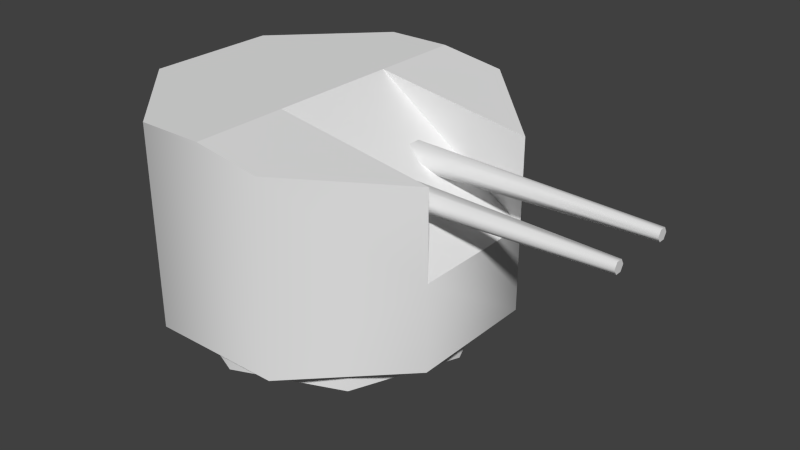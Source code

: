 # Source: grom_gun_aa.blend  (saved by Blender 2.69.0; exported with 4.5.12 LTS)
import bpy
from mathutils import Matrix  # noqa: F401  (used for matrix-valued properties, if any)

bpy.ops.wm.read_factory_settings(use_empty=True)
scene = bpy.context.scene
scene.name = 'Scene'

# ---- collections
col_collection_1 = bpy.data.collections.new('Collection 1'); scene.collection.children.link(col_collection_1)

# ---- materials (node trees are filled in below, after node groups)
mat_material_texture = bpy.data.materials.new('Material Texture')
mat_material_texture.alpha_threshold = 0.0
mat_material_texture.use_transparent_shadow = False
mat_material_texture.roughness = 0.5
mat_material_texture.line_color = (0.0, 0.0, 0.0, 1.0)

# ---- material node trees

# ---- world
world_world = bpy.data.worlds.new('World'); scene.world = world_world
world_world.color = (0.05088, 0.05088, 0.05088)
world_world.use_sun_shadow = False
world_world.sun_shadow_jitter_overblur = 0.0
world_world.cycles.sampling_method = 'MANUAL'
world_world.cycles.sample_map_resolution = 256

# ---- meshes
me_cylinder_016 = bpy.data.meshes.new('Cylinder.016')
me_cylinder_016.from_pydata([(-1.014e-07, -1.16, 0.0), (-1.014e-07, -1.16, 0.2), (-0.8202, -0.8202, 0.0), (-0.8202, -0.8202, 0.2), (0.8202, -0.8202, 0.0), (0.8202, -0.8202, 0.2), (-1.014e-07, 1.16, 0.0), (-1.014e-07, 1.16, 0.2), (-0.8202, 0.8202, 0.0), (-0.8202, 0.8202, 0.2), (0.8202, 0.8202, 0.0), (0.8202, 0.8202, 0.2), (-1.16, -5.071e-08, 0.0), (-1.16, -5.071e-08, 0.2), (1.16, 8.758e-08, 0.0), (1.16, 8.758e-08, 0.2), (1.275, -0.5281, 0.2), (1.275, -0.5281, 1.58), (0.5281, -1.275, 0.2), (0.5281, -1.275, 1.697), (-0.5281, -1.275, 0.2), (-0.5281, -1.275, 1.78), (-1.275, -0.5281, 0.2), (-1.275, -0.5281, 1.78), (1.275, -0.5281, 0.89), (1.275, 0.5281, 0.2), (1.275, 0.5281, 1.58), (0.5281, 1.275, 0.2), (0.5281, 1.275, 1.697), (-0.5281, 1.275, 0.2), (-0.5281, 1.275, 1.78), (-1.275, 0.5281, 0.2), (-1.275, 0.5281, 1.78), (1.275, 0.5281, 0.89), (7.153e-07, -1.275, 1.78), (7.153e-07, 1.275, 1.78), (0.5128, -0.214, 1.422), (0.637, -0.164, 1.335), (0.7611, -0.214, 1.248), (2.48, -0.214, 1.335), (2.48, -0.2391, 1.292), (2.48, -0.289, 1.292), (2.48, -0.314, 1.335), (2.48, -0.289, 1.378), (2.48, -0.2391, 1.378), (0.7611, -0.314, 1.248), (0.637, -0.364, 1.335), (0.5128, -0.314, 1.422), (-1.014e-07, -1.16, 0.2), (-0.8202, -0.8202, 0.2), (0.8202, -0.8202, 0.2), (1.275, -0.5281, 0.2), (1.275, -0.5281, 1.58), (0.5281, -1.275, 0.2), (0.5281, -1.275, 1.697), (-0.5281, -1.275, 0.2), (-0.5281, -1.275, 1.78), (-1.275, -0.5281, 0.2), (-1.275, -0.5281, 1.78), (7.153e-07, -1.275, 1.78), (1.275, -0.5281, 0.89), (8.345e-07, -0.5281, 1.78), (2.48, -0.214, 1.335), (2.48, -0.2391, 1.292), (2.48, -0.289, 1.292), (2.48, -0.314, 1.335), (2.48, -0.289, 1.378), (2.48, -0.2391, 1.378), (0.5128, 0.214, 1.422), (0.637, 0.164, 1.335), (0.7611, 0.214, 1.248), (2.48, 0.214, 1.335), (2.48, 0.2391, 1.292), (2.48, 0.289, 1.292), (2.48, 0.314, 1.335), (2.48, 0.289, 1.378), (2.48, 0.2391, 1.378), (0.7611, 0.314, 1.248), (0.637, 0.364, 1.335), (0.5128, 0.314, 1.422), (-1.014e-07, 1.16, 0.2), (-0.8202, 0.8202, 0.2), (0.8202, 0.8202, 0.2), (-1.16, -5.071e-08, 0.2), (1.16, 8.758e-08, 0.2), (1.275, 0.5281, 0.2), (1.275, 0.5281, 1.58), (0.5281, 1.275, 0.2), (0.5281, 1.275, 1.697), (-0.5281, 1.275, 0.2), (-0.5281, 1.275, 1.78), (-1.275, 0.5281, 0.2), (-1.275, 0.5281, 1.78), (7.153e-07, 1.275, 1.78), (1.275, 0.5281, 0.89), (8.345e-07, 0.5281, 1.78), (2.48, 0.214, 1.335), (2.48, 0.2391, 1.292), (2.48, 0.289, 1.292), (2.48, 0.314, 1.335), (2.48, 0.289, 1.378), (2.48, 0.2391, 1.378)], [], [(0, 1, 3, 2), (2, 3, 13, 12), (4, 5, 1, 0), (14, 15, 5, 4), (6, 8, 9, 7), (8, 12, 13, 9), (10, 6, 7, 11), (14, 10, 11, 15), (18, 19, 21, 20), (20, 21, 23, 22), (22, 23, 32, 31), (16, 24, 18), (24, 17, 19), (18, 24, 19), (27, 29, 30, 28), (29, 31, 32, 30), (25, 27, 33), (33, 28, 26), (27, 28, 33), (24, 16, 25, 33), (28, 30, 35), (19, 34, 21), (45, 41, 42, 46), (46, 42, 43, 47), (36, 44, 39, 37), (37, 39, 40, 38), (41, 45, 38, 40), (44, 36, 47, 43), (50, 84, 51), (50, 51, 53), (48, 50, 53), (55, 48, 53), (48, 55, 49), (49, 57, 83), (57, 49, 55), (61, 59, 54, 52), (61, 60, 94, 95), (61, 58, 56, 59), (61, 52, 60), (58, 61, 95, 92), (63, 62, 67, 66, 65, 64), (77, 78, 74, 73), (78, 79, 75, 74), (68, 69, 71, 76), (69, 70, 72, 71), (73, 72, 70, 77), (76, 75, 79, 68), (82, 85, 84), (82, 87, 85), (80, 87, 82), (89, 87, 80), (80, 81, 89), (81, 83, 91), (91, 89, 81), (95, 86, 88, 93), (95, 93, 90, 92), (95, 94, 86), (97, 98, 99, 100, 101, 96), (51, 84, 85), (57, 91, 83)])
me_cylinder_016.polygons.foreach_set('use_smooth', [1, 1, 1, 1, 1, 1, 1, 1, 1, 1, 1, 1, 1, 1, 1, 1, 1, 1, 1, 1, 1, 1, 1, 1, 1, 1, 1, 1, 0, 0, 0, 0, 0, 0, 0, 0, 0, 0, 0, 0, 0, 1, 1, 1, 1, 1, 1, 0, 0, 0, 0, 0, 0, 0, 0, 0, 0, 0, 0, 0])
_uv = me_cylinder_016.uv_layers.new(name='UVMap')
_uv.uv.foreach_set('vector', [0.9583, 0.7527, 0.9583, 0.7577, 0.9378, 0.7577, 0.9378, 0.7527, 0.9378, 0.7527, 0.9378, 0.7577, 0.9293, 0.7577, 0.9293, 0.7527, 0.9789, 0.7527, 0.9789, 0.7577, 0.9583, 0.7577, 0.9583, 0.7527, 0.9874, 0.7527, 0.9874, 0.7577, 0.9789, 0.7577, 0.9789, 0.7527, 0.9583, 0.7527, 0.9378, 0.7527, 0.9378, 0.7577, 0.9583, 0.7577, 0.9378, 0.7527, 0.9293, 0.7527, 0.9293, 0.7577, 0.9378, 0.7577, 0.9789, 0.7527, 0.9583, 0.7527, 0.9583, 0.7577, 0.9789, 0.7577, 0.9874, 0.7527, 0.9789, 0.7527, 0.9789, 0.7577, 0.9874, 0.7577, 0.9715, 0.7772, 0.9715, 0.8147, 0.9451, 0.8168, 0.9451, 0.7772, 0.9451, 0.7772, 0.9451, 0.8168, 0.9264, 0.8168, 0.9264, 0.7772, 0.9264, 0.7772, 0.9264, 0.8168, 0.9264, 0.8168, 0.9264, 0.7772, 0.9902, 0.7772, 0.9902, 0.7945, 0.9715, 0.7772, 0.9902, 0.7945, 0.9902, 0.8118, 0.9715, 0.8147, 0.9715, 0.7772, 0.9902, 0.7945, 0.9715, 0.8147, 0.9715, 0.7772, 0.9451, 0.7772, 0.9451, 0.8168, 0.9715, 0.8147, 0.9451, 0.7772, 0.9264, 0.7772, 0.9264, 0.8168, 0.9451, 0.8168, 0.9902, 0.7772, 0.9715, 0.7772, 0.9902, 0.7945, 0.9902, 0.7945, 0.9715, 0.8147, 0.9902, 0.8118, 0.9715, 0.7772, 0.9715, 0.8147, 0.9902, 0.7945, 0.9902, 0.7945, 0.9902, 0.7772, 0.9902, 0.7772, 0.9902, 0.7945, 0.9715, 0.8147, 0.9451, 0.8168, 0.9583, 0.8168, 0.9715, 0.8147, 0.9583, 0.8168, 0.9451, 0.8168, 0.9392, 0.7285, 0.9822, 0.7296, 0.9822, 0.7307, 0.9361, 0.7307, 0.9361, 0.7307, 0.9822, 0.7307, 0.9822, 0.7317, 0.933, 0.7328, 0.933, 0.7328, 0.9822, 0.7317, 0.9822, 0.7307, 0.9361, 0.7307, 0.9361, 0.7307, 0.9822, 0.7307, 0.9822, 0.7296, 0.9392, 0.7285, 0.9822, 0.7296, 0.9392, 0.7285, 0.9392, 0.7285, 0.9822, 0.7296, 0.9822, 0.7317, 0.933, 0.7328, 0.933, 0.7328, 0.9822, 0.7317, 0.9789, 0.7577, 0.9874, 0.7577, 0.9902, 0.7577, 0.9789, 0.7577, 0.9902, 0.7577, 0.9715, 0.7577, 0.9583, 0.7577, 0.9789, 0.7577, 0.9715, 0.7577, 0.9451, 0.7577, 0.9583, 0.7577, 0.9715, 0.7577, 0.9583, 0.7577, 0.9451, 0.7577, 0.9378, 0.7577, 0.9378, 0.7577, 0.9264, 0.7577, 0.9293, 0.7577, 0.9264, 0.7577, 0.9378, 0.7577, 0.9451, 0.7577, 0.9583, 0.8168, 0.9583, 0.8168, 0.9715, 0.8147, 0.9902, 0.8118, 0.9408, 0.6377, 0.9727, 0.6377, 0.9727, 0.6641, 0.9408, 0.6641, 0.9583, 0.8168, 0.9264, 0.8168, 0.9451, 0.8168, 0.9583, 0.8168, 0.9401, 0.7081, 0.972, 0.7031, 0.972, 0.6859, 0.9264, 0.8168, 0.9583, 0.8168, 0.9583, 0.8168, 0.9264, 0.8168, 0.9822, 0.7296, 0.9822, 0.7307, 0.9822, 0.7317, 0.9822, 0.7317, 0.9822, 0.7307, 0.9822, 0.7296, 0.9392, 0.7285, 0.9361, 0.7307, 0.9822, 0.7307, 0.9822, 0.7296, 0.9361, 0.7307, 0.933, 0.7328, 0.9822, 0.7317, 0.9822, 0.7307, 0.933, 0.7328, 0.9361, 0.7307, 0.9822, 0.7307, 0.9822, 0.7317, 0.9361, 0.7307, 0.9392, 0.7285, 0.9822, 0.7296, 0.9822, 0.7307, 0.9822, 0.7296, 0.9822, 0.7296, 0.9392, 0.7285, 0.9392, 0.7285, 0.9822, 0.7317, 0.9822, 0.7317, 0.933, 0.7328, 0.933, 0.7328, 0.9789, 0.7577, 0.9902, 0.7577, 0.9874, 0.7577, 0.9789, 0.7577, 0.9715, 0.7577, 0.9902, 0.7577, 0.9583, 0.7577, 0.9715, 0.7577, 0.9789, 0.7577, 0.9451, 0.7577, 0.9715, 0.7577, 0.9583, 0.7577, 0.9583, 0.7577, 0.9378, 0.7577, 0.9451, 0.7577, 0.9378, 0.7577, 0.9293, 0.7577, 0.9264, 0.7577, 0.9264, 0.7577, 0.9451, 0.7577, 0.9378, 0.7577, 0.9583, 0.8168, 0.9902, 0.8118, 0.9715, 0.8147, 0.9583, 0.8168, 0.9583, 0.8168, 0.9583, 0.8168, 0.9451, 0.8168, 0.9264, 0.8168, 0.9401, 0.7081, 0.972, 0.6859, 0.972, 0.7031, 0.9822, 0.7296, 0.9822, 0.7296, 0.9822, 0.7307, 0.9822, 0.7317, 0.9822, 0.7317, 0.9822, 0.7307, 0.9902, 0.7577, 0.9874, 0.7577, 0.9902, 0.7577, 0.9264, 0.7577, 0.9264, 0.7577, 0.9293, 0.7577])
me_cylinder_016.materials.append(mat_material_texture)
me_cylinder_016.use_remesh_preserve_volume = False
me_cylinder_016.use_remesh_preserve_attributes = False
me_cylinder_016.use_mirror_vertex_groups = False
me_cylinder_016.update()

# ---- objects
ob_gun_aa_1 = bpy.data.objects.new('Gun AA 1', me_cylinder_016)

# ---- transforms, parenting, visibility, modifiers, constraints
ob_gun_aa_1.location = (0.0, 0.0, 0.0)
ob_gun_aa_1.lineart.crease_threshold = 0.0

# ---- collection membership
col_collection_1.objects.link(ob_gun_aa_1)

# ---- scene / render settings (as saved in the file)
scene.frame_start = 1; scene.frame_end = 250; scene.frame_set(1)
scene.render.engine = 'BLENDER_EEVEE_NEXT'
scene.render.image_settings.compression = 90
scene.render.resolution_percentage = 50
scene.render.dither_intensity = 0.0
scene.cycles.use_denoising = False
scene.cycles.samples = 10
scene.cycles.sampling_pattern = 'TABULATED_SOBOL'
scene.cycles.light_sampling_threshold = 0.0
scene.cycles.use_adaptive_sampling = False
scene.cycles.use_light_tree = False
scene.cycles.blur_glossy = 0.0
scene.cycles.volume_bounces = 1
scene.cycles.pixel_filter_type = 'GAUSSIAN'
scene.cycles.sample_clamp_indirect = 0.0
scene.view_settings.view_transform = 'Standard'
bpy.context.view_layer.update()

# ---- added for rendering (the .blend has no active camera and no usable light): camera, sun
cam_auto = bpy.data.cameras.new('AutoCamera')
cam_auto.lens = 50.0
cam_auto.sensor_width = 36.0
cam_auto.clip_end = 1000.0
ob_auto_camera = bpy.data.objects.new('AutoCamera', cam_auto)
scene.collection.objects.link(ob_auto_camera)
ob_auto_camera.location = (5.11342, -5.41307, 4.49872)
ob_auto_camera.rotation_euler = (1.09748, -7.21219e-08, 0.694738)
scene.camera = ob_auto_camera
light_auto_sun = bpy.data.lights.new('AutoSun', 'SUN')
light_auto_sun.energy = 3.0
light_auto_sun.angle = 0.0523599
ob_auto_sun = bpy.data.objects.new('AutoSun', light_auto_sun)
scene.collection.objects.link(ob_auto_sun)
ob_auto_sun.rotation_euler = (0.872665, 0.174533, 0.523599)
bpy.context.view_layer.update()
